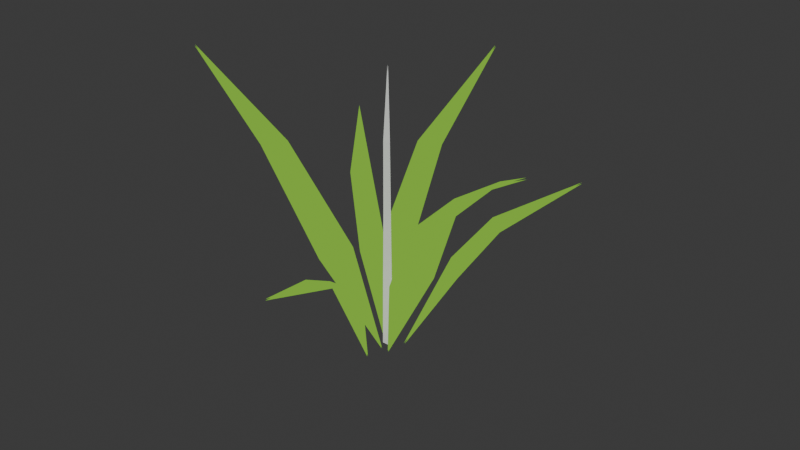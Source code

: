 # Source: Grass_Tuft.blend  (saved by Blender 5.0.119; exported with 4.5.12 LTS)
import bpy
from mathutils import Matrix  # noqa: F401  (used for matrix-valued properties, if any)

bpy.ops.wm.read_factory_settings(use_empty=True)
scene = bpy.context.scene
scene.name = 'Scene'

# ---- collections
col_collection = bpy.data.collections.new('Collection'); scene.collection.children.link(col_collection)

# ---- materials (node trees are filled in below, after node groups)
mat_ground = bpy.data.materials.new('Ground')

# ---- material node trees
mat_ground.use_nodes = True; mat_ground.node_tree.nodes.clear()
_N = mat_ground.node_tree.nodes; _L = mat_ground.node_tree.links
n0 = _N.new('ShaderNodeOutputMaterial'); n0.name = 'Material Output'; n0.location = (-75, 165)
n1 = _N.new('ShaderNodeShaderToRGB'); n1.name = 'Shader to RGB'; n1.location = (-777, 99)
n2 = _N.new('ShaderNodeBsdfDiffuse'); n2.name = 'Diffuse BSDF'; n2.location = (-1026, 114)
n3 = _N.new('ShaderNodeValToRGB'); n3.name = 'Color Ramp'; n3.location = (-560, 181)
while len(n3.color_ramp.elements) > 1: n3.color_ramp.elements.remove(n3.color_ramp.elements[-1])
n3.color_ramp.elements[0].position = 0.0; n3.color_ramp.elements[0].color = (0.01116, 0.05273, 0.04067, 1.0)
_e = n3.color_ramp.elements.new(0.1227); _e.color = (0.009292, 0.08649, 0.01848, 1.0)
_e = n3.color_ramp.elements.new(1.0); _e.color = (0.4509, 0.9348, 0.06856, 1.0)
_L.new(n2.outputs[0], n1.inputs[0])
_L.new(n1.outputs[0], n3.inputs[0])
_L.new(n3.outputs[0], n0.inputs[0])
n0.is_active_output = True

# ---- world
world_world = bpy.data.worlds.new('World'); scene.world = world_world
world_world.use_nodes = True; world_world.node_tree.nodes.clear()
_N = world_world.node_tree.nodes; _L = world_world.node_tree.links
n0 = _N.new('ShaderNodeOutputWorld'); n0.name = 'World Output'; n0.location = (200, 100)
n1 = _N.new('ShaderNodeBackground'); n1.name = 'Background'; n1.location = (-200, 100)
n1.inputs[0].default_value = (0.05088, 0.05088, 0.05088, 1.0)
_L.new(n1.outputs[0], n0.inputs[0])
n0.is_active_output = True
world_world.color = (0.05088, 0.05088, 0.05088)
world_world.sun_shadow_jitter_overblur = 0.0

# ---- meshes
me_plane = bpy.data.meshes.new('Plane')
me_plane.from_pydata([(0.0, 0.01479, 2.003), (-0.04099, 1.192e-08, 0.002538), (0.04099, 1.192e-08, 0.002538), (-0.03585, 5.962e-09, 0.5025), (-0.02891, 0.001297, 1.003), (-0.02475, -0.0003017, 1.503), (0.02475, -0.0003017, 1.503), (0.02891, 0.001297, 1.003), (0.03585, 5.962e-09, 0.5025), (0.0, 0.008813, 2.003), (-0.04099, -0.005976, 0.002538), (0.04099, -0.005976, 0.002538), (-0.03585, -0.005976, 0.5025), (-0.02891, -0.004679, 1.003), (-0.02475, -0.006278, 1.503), (0.02475, -0.006278, 1.503), (0.02891, -0.004679, 1.003), (0.03585, -0.005976, 0.5025)], [], [(6, 7, 4, 5), (17, 16, 13, 12), (10, 11, 17, 12), (0, 6, 5), (2, 1, 3, 8), (9, 14, 15), (14, 13, 16, 15), (3, 4, 7, 8)])
_uv = me_plane.uv_layers.new(name='UVMap')
_uv.uv.foreach_set('vector', [0.0, 0.0, 0.0, 0.0, 0.0, 0.0, 0.0, 0.0, 0.0, 0.0, 0.0, 0.0, 0.0, 0.0, 0.0, 0.0, 0.0, 0.0, 0.0, 0.0, 0.0, 0.0, 0.0, 0.0, 0.0, 0.0, 0.0, 0.0, 0.0, 0.0, 0.0, 0.0, 0.0, 0.0, 0.0, 0.0, 0.0, 0.0, 0.0, 0.0, 0.0, 0.0, 0.0, 0.0, 0.0, 0.0, 0.0, 0.0, 0.0, 0.0, 0.0, 0.0, 0.0, 0.0, 0.0, 0.0, 0.0, 0.0, 0.0, 0.0])
me_plane.update()
me_cube = bpy.data.meshes.new('Cube')
me_cube.from_pydata([(0.5856, -0.4841, 1.266), (1.123, -0.3838, 1.7), (0.2903, -0.3256, 0.7113), (1.011, -0.6397, 1.658), (0.4189, -0.04575, 0.704), (0.6878, -0.1933, 1.287), (0.02524, -0.03312, -0.0226), (1.511, -0.7325, 1.96), (-0.2299, -0.08222, 0.7123), (-0.2612, -0.3677, 0.7323), (-0.01792, -0.04254, -0.01385), (-0.6474, -0.2289, 1.41), (-0.6676, -0.4422, 1.451), (-1.212, -0.4586, 1.997), (0.0009224, 0.2989, 0.7858), (-0.2253, 0.2905, 0.8075), (-0.02481, 0.05776, -0.01856), (0.001855, 0.5539, 1.308), (-0.216, 0.5744, 1.266), (-0.1038, 1.29, 1.787), (0.3545, 0.2861, 0.5284), (0.2214, 0.4009, 0.5886), (0.05729, 0.09792, -0.01821), (0.5327, 0.4988, 0.8487), (0.3989, 0.6159, 0.8653), (0.8017, 1.055, 1.085), (0.3497, -0.8898, 0.987), (0.1871, -0.946, 0.9985), (0.328, -1.393, 1.129), (0.2425, -0.5273, 0.7427), (0.05425, -0.6077, 0.7889), (-0.02163, -0.1854, -0.0039), (-0.2221, 0.2527, 0.5507), (-0.3467, 0.1153, 0.5594), (-0.06924, 0.04751, -0.01945), (-0.62, 0.5668, 0.8855), (-0.7634, 0.4877, 0.9079), (-1.162, 1.038, 1.156), (0.5926, -0.4864, 1.26), (1.129, -0.385, 1.692), (0.2981, -0.3289, 0.7069), (1.017, -0.6409, 1.65), (0.4266, -0.04909, 0.6996), (0.6949, -0.1957, 1.281), (0.03299, -0.03679, -0.0268), (1.516, -0.7332, 1.952), (-0.2388, -0.08163, 0.7088), (-0.2699, -0.3672, 0.7284), (-0.02967, -0.03573, -0.0249), (-0.6552, -0.229, 1.405), (-0.675, -0.4425, 1.445), (-1.219, -0.4593, 1.99), (0.0008313, 0.3078, 0.7822), (-0.2253, 0.2993, 0.8037), (-0.02539, 0.06694, -0.02112), (0.003128, 0.5609, 1.302), (-0.2148, 0.5816, 1.26), (-0.1018, 1.295, 1.779), (0.3584, 0.2929, 0.523), (0.2252, 0.4074, 0.5828), (0.06148, 0.1052, -0.02279), (0.5354, 0.5037, 0.8409), (0.4014, 0.6206, 0.8573), (0.8032, 1.058, 1.076), (0.3501, -0.8939, 0.9783), (0.1875, -0.9499, 0.9897), (0.3282, -1.396, 1.12), (0.2441, -0.5342, 0.7363), (0.05565, -0.6142, 0.7821), (-0.01929, -0.1935, -0.008426), (-0.2276, 0.2576, 0.5447), (-0.3521, 0.1201, 0.5531), (-0.07592, 0.05335, -0.02297), (-0.6233, 0.5699, 0.8771), (-0.7665, 0.4905, 0.8993), (-1.165, 1.04, 1.148)], [], [(5, 0, 3, 1), (4, 2, 0, 5), (6, 2, 4), (3, 7, 1), (10, 8, 9), (9, 8, 11, 12), (12, 11, 13), (16, 14, 15), (15, 14, 17, 18), (18, 17, 19), (22, 20, 21), (21, 20, 23, 24), (24, 23, 25), (28, 26, 27), (27, 26, 29, 30), (30, 29, 31), (34, 32, 33), (33, 32, 35, 36), (36, 35, 37), (43, 39, 41, 38), (42, 43, 38, 40), (44, 42, 40), (41, 39, 45), (48, 47, 46), (47, 50, 49, 46), (50, 51, 49), (54, 53, 52), (53, 56, 55, 52), (56, 57, 55), (60, 59, 58), (59, 62, 61, 58), (62, 63, 61), (66, 65, 64), (65, 68, 67, 64), (68, 69, 67), (72, 71, 70), (71, 74, 73, 70), (74, 75, 73)])
me_cube.polygons.foreach_set('use_smooth', [True] * 38)
_uv = me_cube.uv_layers.new(name='UVMap')
_uv.uv.foreach_set('vector', [0.0, 0.0, 0.0, 0.0, 0.0, 0.0, 0.0, 0.0, 0.0, 0.0, 0.0, 0.0, 0.0, 0.0, 0.0, 0.0, 0.0, 0.0, 0.0, 0.0, 0.0, 0.0, 0.0, 0.0, 0.0, 0.0, 0.0, 0.0, 0.0, 0.0, 0.0, 0.0, 0.0, 0.0, 0.0, 0.0, 0.0, 0.0, 0.0, 0.0, 0.0, 0.0, 0.0, 0.0, 0.0, 0.0, 0.0, 0.0, 0.0, 0.0, 0.0, 0.0, 0.0, 0.0, 0.0, 0.0, 0.0, 0.0, 0.0, 0.0, 0.0, 0.0, 0.0, 0.0, 0.0, 0.0, 0.0, 0.0, 0.0, 0.0, 0.0, 0.0, 0.0, 0.0, 0.0, 0.0, 0.0, 0.0, 0.0, 0.0, 0.0, 0.0, 0.0, 0.0, 0.0, 0.0, 0.0, 0.0, 0.0, 0.0, 0.0, 0.0, 0.0, 0.0, 0.0, 0.0, 0.0, 0.0, 0.0, 0.0, 0.0, 0.0, 0.0, 0.0, 0.0, 0.0, 0.0, 0.0, 0.0, 0.0, 0.0, 0.0, 0.0, 0.0, 0.0, 0.0, 0.0, 0.0, 0.0, 0.0, 0.0, 0.0, 0.0, 0.0, 0.0, 0.0, 0.0, 0.0, 0.0, 0.0, 0.0, 0.0, 0.0, 0.0, 0.0, 0.0, 0.0, 0.0, 0.0, 0.0, 0.0, 0.0, 0.0, 0.0, 0.0, 0.0, 0.0, 0.0, 0.0, 0.0, 0.0, 0.0, 0.0, 0.0, 0.0, 0.0, 0.0, 0.0, 0.0, 0.0, 0.0, 0.0, 0.0, 0.0, 0.0, 0.0, 0.0, 0.0, 0.0, 0.0, 0.0, 0.0, 0.0, 0.0, 0.0, 0.0, 0.0, 0.0, 0.0, 0.0, 0.0, 0.0, 0.0, 0.0, 0.0, 0.0, 0.0, 0.0, 0.0, 0.0, 0.0, 0.0, 0.0, 0.0, 0.0, 0.0, 0.0, 0.0, 0.0, 0.0, 0.0, 0.0, 0.0, 0.0, 0.0, 0.0, 0.0, 0.0, 0.0, 0.0, 0.0, 0.0, 0.0, 0.0, 0.0, 0.0, 0.0, 0.0, 0.0, 0.0, 0.0, 0.0, 0.0, 0.0, 0.0, 0.0, 0.0, 0.0, 0.0, 0.0, 0.0, 0.0, 0.0, 0.0, 0.0, 0.0, 0.0, 0.0, 0.0, 0.0, 0.0, 0.0, 0.0, 0.0, 0.0, 0.0, 0.0, 0.0, 0.0, 0.0, 0.0, 0.0, 0.0, 0.0, 0.0, 0.0])
me_cube.materials.append(mat_ground)
me_cube.use_mirror_vertex_groups = False
me_cube.update()
me_cube.normals_split_custom_set([tuple(v) for v in zip(*[iter([1.545e-05, -5.607e-05, 1.0, 3.842e-05, -4.323e-06, 1.0, 1.832e-05, -1.172e-05, 1.0, 3.099e-05, -3.023e-05, 1.0, 0.001329, -0.0005502, 1.0, 0.00122, -0.0005031, 1.0, 3.842e-05, -4.323e-06, 1.0, 1.545e-05, -5.607e-05, 1.0, 0.005696, -0.001366, 1.0, 0.00122, -0.0005031, 1.0, 0.001329, -0.0005502, 1.0, 1.832e-05, -1.172e-05, 1.0, 2.167e-05, 3.029e-05, 1.0, 3.099e-05, -3.023e-05, 1.0, -0.01356, -0.001528, 0.9999, -0.004362, 0.0006289, 1.0, -0.002524, 7.242e-06, 1.0, -0.002524, 7.242e-06, 1.0, -0.004362, 0.0006289, 1.0, -1.074e-05, -8.106e-06, 1.0, -3.528e-05, -3.532e-05, 1.0, -3.528e-05, -3.532e-05, 1.0, -1.074e-05, -8.106e-06, 1.0, -5.44e-05, 5.723e-05, 1.0, -0.003129, 0.01734, 0.9998, 0.005964, 0.004842, 1.0, 5.84e-05, 0.004337, 1.0, 5.84e-05, 0.004337, 1.0, 0.005964, 0.004842, 1.0, -2.176e-06, 3.511e-05, 1.0, -2.509e-05, 5.968e-05, 1.0, -2.509e-05, 5.968e-05, 1.0, -2.176e-06, 3.511e-05, 1.0, -2.694e-05, 2.137e-05, 1.0, 0.07694, -0.02719, 0.9967, 0.008477, 0.004655, 1.0, 0.003087, -0.003141, 1.0, 0.003087, -0.003141, 1.0, 0.008477, 0.004655, 1.0, 1.902e-05, 4.171e-05, 1.0, 2.714e-05, -8.192e-06, 1.0, 2.714e-05, -8.192e-06, 1.0, 1.902e-05, 4.171e-05, 1.0, -3.956e-06, -3.63e-05, 1.0, -1.465e-05, 5.846e-05, 1.0, 4.325e-06, 4.561e-05, 1.0, 2.553e-05, 3.826e-05, 1.0, 2.553e-05, 3.826e-05, 1.0, 4.325e-06, 4.561e-05, 1.0, 2.974e-05, -4.307e-05, 1.0, 6.343e-05, -5.233e-05, 1.0, 6.343e-05, -5.233e-05, 1.0, 2.974e-05, -4.307e-05, 1.0, -1.916e-05, 2.554e-05, 1.0, -0.01549, 0.03629, 0.9992, -0.01008, 0.01063, 0.9999, -0.007784, 0.007807, 0.9999, -0.007784, 0.007807, 0.9999, -0.01008, 0.01063, 0.9999, -8.123e-06, -2.056e-05, 1.0, 3.201e-05, -2.847e-05, 1.0, 3.201e-05, -2.847e-05, 1.0, -8.123e-06, -2.056e-05, 1.0, 5.599e-05, -4.493e-06, 1.0, 6.554e-05, -6.835e-05, 1.0, 6.25e-05, -4.999e-05, 1.0, 7.862e-05, -4.349e-05, 1.0, 1.858e-05, -2.761e-05, 1.0, 0.000995, -0.0004306, 1.0, 6.554e-05, -6.835e-05, 1.0, 1.858e-05, -2.761e-05, 1.0, 0.000796, -0.0003326, 1.0, 0.00576, -0.001319, 1.0, 0.000995, -0.0004306, 1.0, 0.000796, -0.0003326, 1.0, 7.862e-05, -4.349e-05, 1.0, 6.25e-05, -4.999e-05, 1.0, -3.391e-05, -5.263e-06, 1.0, -0.007199, -0.008702, 0.9999, -0.0009865, -0.0003353, 1.0, -0.001349, -0.0003137, 1.0, -0.0009865, -0.0003353, 1.0, -7.692e-05, 0.003277, 1.0, 1.511e-05, -5.628e-05, 1.0, -0.001349, -0.0003137, 1.0, -7.692e-05, 0.003277, 1.0, -9.499e-05, -8.853e-05, 1.0, 1.511e-05, -5.628e-05, 1.0, -0.003186, 0.01732, 0.9998, 0.0001617, 0.003239, 1.0, 0.0002883, 0.003729, 1.0, 0.0001617, 0.003239, 1.0, -0.004028, 0.000664, 1.0, 2.073e-05, 9.567e-05, 1.0, 0.0002883, 0.003729, 1.0, -0.004028, 0.000664, 1.0, 1.983e-05, 4.047e-05, 1.0, 2.073e-05, 9.567e-05, 1.0, 0.07702, -0.02719, 0.9967, 0.002333, -0.004623, 1.0, 0.007597, 0.003046, 1.0, 0.002333, -0.004623, 1.0, 5.183e-05, 6.476e-05, 1.0, -3.055e-06, 9.865e-06, 1.0, 0.007597, 0.003046, 1.0, 5.183e-05, 6.476e-05, 1.0, -3.766e-05, -1.12e-05, 1.0, -3.055e-06, 9.865e-06, 1.0, 2.942e-05, 2.987e-05, 1.0, 2.03e-05, 6.244e-05, 1.0, -9.105e-06, 3.843e-05, 1.0, 2.03e-05, 6.244e-05, 1.0, -1.104e-05, 2.406e-05, 1.0, 8.121e-07, -5.318e-05, 1.0, -9.105e-06, 3.843e-05, 1.0, -1.104e-05, 2.406e-05, 1.0, 3.009e-05, 1.339e-05, 1.0, 8.121e-07, -5.318e-05, 1.0, -0.01561, 0.03636, 0.9992, -0.005614, 0.00432, 1.0, -0.007258, 0.00811, 0.9999, -0.005614, 0.00432, 1.0, 6.62e-05, -6.318e-05, 1.0, -5.272e-05, 1.36e-05, 1.0, -0.007258, 0.00811, 0.9999, 6.62e-05, -6.318e-05, 1.0, 7.135e-05, -3.349e-05, 1.0, -5.272e-05, 1.36e-05, 1.0])] * 3)])

# ---- objects
ob_plane = bpy.data.objects.new('Plane', me_plane)
ob_grass_a = bpy.data.objects.new('Grass_a', me_cube)

# ---- transforms, parenting, visibility, modifiers, constraints
ob_plane.location = (0.0, 0.0, 0.0)
ob_grass_a.location = (0.0, 0.0, 0.0)
ob_grass_a.lock_rotations_4d = False
ob_grass_a.empty_display_type = 'ARROWS'
ob_grass_a.lineart.crease_threshold = 0.0

# ---- collection membership
scene.collection.objects.link(ob_plane)
col_collection.objects.link(ob_grass_a)

# ---- scene / render settings (as saved in the file)
scene.frame_start = 1; scene.frame_end = 250; scene.frame_set(1)
scene.render.engine = 'BLENDER_EEVEE_NEXT'
scene.render.bake_bias = 0.0
scene.render.bake_samples = 0
scene.cycles.sampling_pattern = 'TABULATED_SOBOL'
scene.eevee.use_volume_custom_range = False
bpy.context.view_layer.update()

# ---- added for rendering (the .blend has no active camera and no usable light): camera, sun
cam_auto = bpy.data.cameras.new('AutoCamera')
cam_auto.lens = 50.0
cam_auto.sensor_width = 36.0
cam_auto.clip_end = 1000.0
ob_auto_camera = bpy.data.objects.new('AutoCamera', cam_auto)
scene.collection.objects.link(ob_auto_camera)
ob_auto_camera.location = (4.16442, -4.8695, 4.2006)
ob_auto_camera.rotation_euler = (1.09748, -7.21219e-08, 0.694738)
scene.camera = ob_auto_camera
light_auto_sun = bpy.data.lights.new('AutoSun', 'SUN')
light_auto_sun.energy = 3.0
light_auto_sun.angle = 0.0523599
ob_auto_sun = bpy.data.objects.new('AutoSun', light_auto_sun)
scene.collection.objects.link(ob_auto_sun)
ob_auto_sun.rotation_euler = (0.872665, 0.174533, 0.523599)
bpy.context.view_layer.update()
